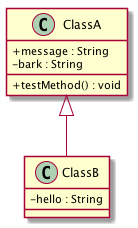

The diagram above was rendered by PlantUML. Its source (embedded in the PNG):
@startuml
skinparam classAttributeIconSize 0
class ClassA {
+ message : String
- bark : String
+ testMethod() : void
}
class ClassB {
- hello : String
}
ClassA <|-- ClassB
@enduml